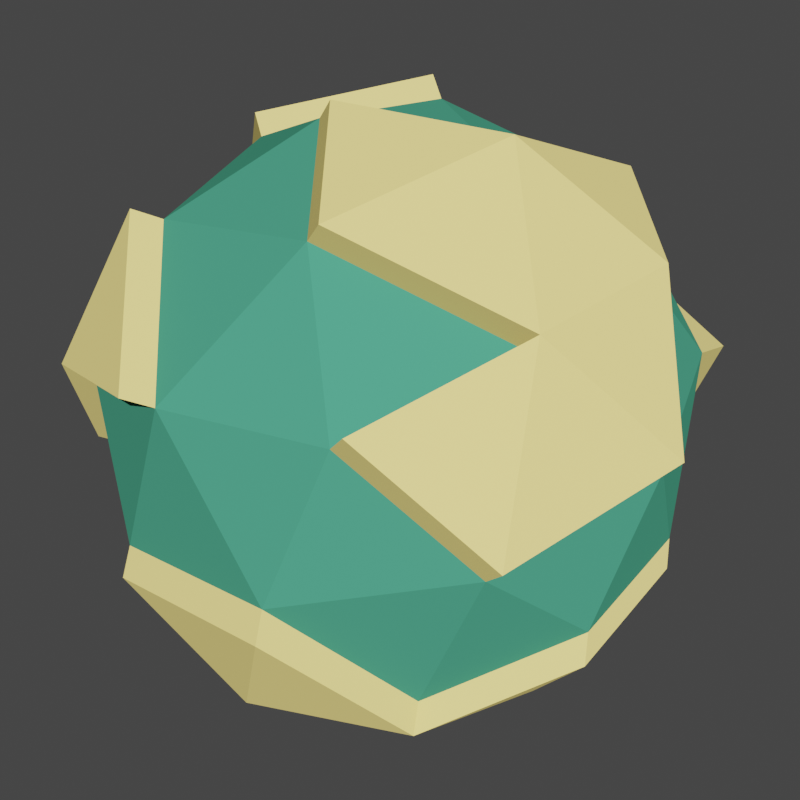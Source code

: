 # Source: planet.blend  (saved by Blender 2.82.7; exported with 4.5.12 LTS)
import bpy
from mathutils import Matrix  # noqa: F401  (used for matrix-valued properties, if any)

bpy.ops.wm.read_factory_settings(use_empty=True)
scene = bpy.context.scene
scene.name = 'Scene'

# ---- collections
col_collection = bpy.data.collections.new('Collection'); scene.collection.children.link(col_collection)

# ---- materials (node trees are filled in below, after node groups)
mat_select = bpy.data.materials.new('select')
mat_select.use_transparent_shadow = False
mat_chosen = bpy.data.materials.new('chosen')
mat_chosen.use_transparent_shadow = False

# ---- material node trees
mat_select.use_nodes = True; mat_select.node_tree.nodes.clear()
_N = mat_select.node_tree.nodes; _L = mat_select.node_tree.links
n0 = _N.new('ShaderNodeOutputMaterial'); n0.name = 'Material Output'; n0.location = (300, 300)
n1 = _N.new('ShaderNodeBsdfPrincipled'); n1.name = 'Principled BSDF'; n1.location = (10, 300)
n1.distribution = 'GGX'
n1.subsurface_method = 'BURLEY'
n1.inputs[0].default_value = (0.0319, 0.1559, 0.0999, 1.0)
n1.inputs[3].default_value = 1.45
n1.inputs[13].default_value = 0.0
n1.inputs[27].default_value = (0.0, 0.0, 0.0, 1.0)
n1.inputs[28].default_value = 1.0
_L.new(n1.outputs[0], n0.inputs[0])
n0.is_active_output = True
mat_chosen.use_nodes = True; mat_chosen.node_tree.nodes.clear()
_N = mat_chosen.node_tree.nodes; _L = mat_chosen.node_tree.links
n0 = _N.new('ShaderNodeOutputMaterial'); n0.name = 'Material Output'; n0.location = (300, 300)
n1 = _N.new('ShaderNodeBsdfPrincipled'); n1.name = 'Principled BSDF'; n1.location = (10, 300)
n1.distribution = 'GGX'
n1.subsurface_method = 'BURLEY'
n1.inputs[0].default_value = (0.4793, 0.3864, 0.1248, 1.0)
n1.inputs[3].default_value = 1.45
n1.inputs[13].default_value = 0.0
n1.inputs[27].default_value = (0.0, 0.0, 0.0, 1.0)
n1.inputs[28].default_value = 1.0
_L.new(n1.outputs[0], n0.inputs[0])
n0.is_active_output = True

# ---- world
world_world = bpy.data.worlds.new('World'); scene.world = world_world
world_world.use_nodes = True; world_world.node_tree.nodes.clear()
_N = world_world.node_tree.nodes; _L = world_world.node_tree.links
n0 = _N.new('ShaderNodeOutputWorld'); n0.name = 'World Output'; n0.location = (300, 300)
n1 = _N.new('ShaderNodeBackground'); n1.name = 'Background'; n1.location = (10, 300)
n1.inputs[0].default_value = (0.05088, 0.05088, 0.05088, 1.0)
_L.new(n1.outputs[0], n0.inputs[0])
n0.is_active_output = True
world_world.color = (0.05088, 0.05088, 0.05088)
world_world.use_sun_shadow = False
world_world.sun_shadow_jitter_overblur = 0.0

# ---- cameras
cam_camera = bpy.data.cameras.new('Camera')
cam_camera.clip_end = 100.0
cam_camera.ortho_scale = 7.314

# ---- lights
light_sun = bpy.data.lights.new('Sun', 'SUN')
light_sun.transmission_factor = 0.0
light_sun.energy = 7.97
light_sun.shadow_soft_size = 0.125

# ---- meshes
me_icosphere = bpy.data.meshes.new('Icosphere')
me_icosphere.from_pydata([(0.0, 0.0, -1.0), (0.7236, -0.5257, -0.4472), (-0.2764, -0.8506, -0.4472), (-0.8944, 0.0, -0.4472), (-0.2764, 0.8506, -0.4472), (0.7236, 0.5257, -0.4472), (0.2764, -0.8506, 0.4472), (-0.7236, 0.5257, 0.4472), (0.2764, 0.8506, 0.4472), (0.8944, 0.0, 0.4472), (0.0, 0.0, 1.0), (-0.1625, -0.5, -0.8507), (0.4253, -0.309, -0.8507), (0.2629, -0.809, -0.5257), (0.8506, 0.0, -0.5257), (0.4253, 0.309, -0.8507), (-0.5257, 0.0, -0.8507), (-0.6882, -0.5, -0.5257), (-0.1625, 0.5, -0.8507), (-0.6882, 0.5, -0.5257), (0.2629, 0.809, -0.5257), (0.9511, -0.309, 0.0), (0.9511, 0.309, 0.0), (0.0, -1.0, 0.0), (0.5878, -0.809, 0.0), (-0.9511, -0.309, 0.0), (-0.5878, -0.809, 0.0), (-0.5878, 0.809, 0.0), (-0.9511, 0.309, 0.0), (0.5878, 0.809, 0.0), (0.0, 1.0, 0.0), (0.6882, -0.5, 0.5257), (-0.2629, -0.809, 0.5257), (-0.8506, 0.0, 0.5257), (-0.2629, 0.809, 0.5257), (0.6882, 0.5, 0.5257), (0.1625, -0.5, 0.8507), (0.5257, 0.0, 0.8507), (-0.4253, -0.309, 0.8507), (-0.4253, 0.309, 0.8507), (0.1625, 0.5, 0.8507), (0.6454, -0.8596, 0.06419), (0.334, -0.9012, 0.5114), (0.7458, -0.5506, 0.5899), (0.2201, -0.5506, 0.9148), (0.9521, -0.05057, 0.5114), (0.5834, -0.05057, 0.9148), (0.5018, -0.3275, -0.9124), (0.8001, -0.5443, -0.509), (0.9271, -0.01852, -0.5875), (1.028, -0.3275, -0.06174), (0.5018, 0.2905, -0.9124), (0.6496, 0.8835, 0.02524), (0.7854, 0.6002, -0.422), (0.06177, 1.074, 0.02524), (0.3382, 0.9251, 0.4725), (0.2242, 0.5745, 0.8759), (1.013, 0.3835, 0.02524), (0.75, 0.5745, 0.551), (-0.5805, 0.05642, -0.9124), (-0.05477, 0.05642, -1.062), (-0.2172, 0.5564, -0.9124), (-0.743, 0.5564, -0.5875), (-0.3312, 0.9071, -0.509), (-0.6426, 0.8654, -0.06179), (-0.9492, 0.05642, -0.509), (0.2081, 0.8654, -0.5875), (-1.006, 0.3654, -0.06179), (0.2482, -0.8896, -0.5831), (-0.2911, -0.9312, -0.5046), (-0.01467, -1.081, -0.05741), (-0.1771, -0.5806, -0.9081), (-0.7029, -0.5806, -0.5831), (-0.6631, -0.8327, 0.06135), (-0.799, -0.5494, 0.5086), (-0.3382, -0.8327, 0.5871), (-0.926, -0.02364, 0.5871), (-0.799, 0.5021, 0.5086), (-0.5007, -0.3327, 0.912), (-0.5007, 0.2854, 0.912), (-1.026, -0.3327, 0.06135), (-0.3382, 0.7854, 0.5871)], [], [(0, 12, 11), (14, 51, 15), (0, 11, 16), (18, 66, 20), (0, 18, 15), (14, 50, 49), (11, 72, 17), (3, 17, 25), (19, 59, 16), (5, 20, 29), (1, 21, 24), (2, 23, 26), (3, 25, 28), (4, 27, 30), (8, 56, 55), (36, 42, 44), (32, 73, 26), (7, 81, 34), (8, 34, 40), (9, 35, 37), (37, 40, 10), (37, 35, 40), (29, 53, 5), (40, 39, 10), (40, 34, 39), (38, 79, 78), (39, 38, 10), (33, 77, 7), (38, 75, 32), (38, 36, 10), (38, 32, 36), (32, 6, 36), (36, 37, 10), (6, 41, 42), (31, 45, 43), (22, 35, 9), (35, 56, 40), (35, 57, 58), (30, 34, 8), (30, 27, 34), (27, 7, 34), (28, 33, 7), (28, 25, 33), (33, 80, 76), (25, 73, 80), (26, 23, 32), (23, 6, 32), (36, 46, 37), (24, 21, 31), (21, 9, 31), (29, 54, 52), (29, 20, 30), (20, 4, 30), (27, 28, 7), (27, 67, 28), (19, 65, 62), (39, 81, 79), (25, 17, 26), (17, 2, 26), (23, 24, 6), (23, 13, 24), (13, 1, 24), (21, 22, 9), (21, 14, 22), (14, 5, 22), (15, 20, 5), (15, 18, 20), (18, 60, 61), (3, 67, 65), (4, 64, 27), (16, 3, 19), (16, 17, 3), (16, 11, 17), (2, 72, 69), (14, 15, 5), (12, 51, 47), (12, 0, 15), (13, 71, 11), (11, 12, 13), (12, 1, 13), (42, 43, 44), (44, 43, 46), (43, 45, 46), (41, 43, 42), (37, 45, 9), (31, 41, 24), (48, 47, 49), (48, 49, 50), (49, 47, 51), (1, 47, 48), (1, 50, 21), (53, 52, 57), (58, 55, 56), (57, 52, 58), (52, 55, 58), (52, 54, 55), (8, 54, 30), (22, 53, 57), (60, 59, 61), (63, 62, 64), (64, 62, 67), (62, 65, 67), (61, 63, 66), (61, 62, 63), (61, 59, 62), (16, 60, 0), (4, 66, 63), (69, 68, 70), (71, 69, 72), (71, 68, 69), (2, 70, 23), (13, 70, 68), (74, 75, 78), (77, 76, 79), (81, 77, 79), (79, 76, 78), (76, 74, 78), (80, 74, 76), (73, 75, 74), (80, 73, 74), (14, 49, 51), (18, 61, 66), (14, 21, 50), (11, 71, 72), (19, 62, 59), (8, 40, 56), (36, 6, 42), (32, 75, 73), (7, 77, 81), (29, 52, 53), (38, 39, 79), (33, 76, 77), (38, 78, 75), (6, 24, 41), (31, 9, 45), (35, 58, 56), (35, 22, 57), (33, 25, 80), (25, 26, 73), (36, 44, 46), (29, 30, 54), (27, 64, 67), (19, 3, 65), (39, 34, 81), (18, 0, 60), (3, 28, 67), (4, 63, 64), (2, 17, 72), (12, 15, 51), (13, 68, 71), (37, 46, 45), (31, 43, 41), (1, 12, 47), (1, 48, 50), (8, 55, 54), (22, 5, 53), (16, 59, 60), (4, 20, 66), (2, 69, 70), (13, 23, 70)])
me_icosphere.polygons.foreach_set('material_index', [0, 1, 0, 1, 0, 1, 1, 0, 1, 0, 0, 0, 0, 0, 1, 1, 1, 1, 0, 0, 0, 0, 1, 0, 0, 1, 0, 1, 1, 0, 0, 0, 0, 1, 1, 0, 1, 1, 0, 0, 0, 0, 0, 1, 1, 0, 0, 1, 0, 0, 1, 0, 0, 0, 1, 1, 1, 0, 0, 0, 0, 0, 0, 0, 0, 0, 0, 1, 1, 1, 0, 0, 0, 1, 0, 1, 0, 1, 0, 0, 1, 1, 1, 1, 1, 1, 1, 1, 1, 1, 1, 1, 1, 1, 1, 1, 1, 1, 1, 1, 1, 1, 1, 1, 1, 1, 1, 1, 1, 1, 1, 1, 1, 1, 1, 1, 1, 1, 1, 1, 1, 1, 1, 1, 1, 1, 1, 1, 1, 1, 1, 1, 1, 1, 1, 1, 1, 1, 1, 1, 1, 1, 1, 1, 1, 1, 1, 1, 1, 1, 1, 1, 1, 1, 1, 1, 1, 1, 1, 1])
_uv = me_icosphere.uv_layers.new(name='UVMap')
_uv.uv.foreach_set('vector', [0.8182, 0.0, 0.7727, 0.07873, 0.8636, 0.07873, 0.6364, 0.1575, 0.5909, 0.07873, 0.5909, 0.07873, 0.09091, 0.0, 0.04545, 0.07873, 0.1364, 0.07873, 0.4091, 0.07873, 0.4545, 0.1575, 0.4545, 0.1575, 0.4545, 0.0, 0.4091, 0.07873, 0.5, 0.07873, 0.6364, 0.1575, 0.6818, 0.2362, 0.6364, 0.1575, 0.04545, 0.07873, 0.09091, 0.1575, 0.09091, 0.1575, 0.1818, 0.1575, 0.09091, 0.1575, 0.1364, 0.2362, 0.2727, 0.1575, 0.2273, 0.07873, 0.2273, 0.07873, 0.5455, 0.1575, 0.4545, 0.1575, 0.5, 0.2362, 0.7273, 0.1575, 0.6818, 0.2362, 0.7727, 0.2362, 0.9091, 0.1575, 0.8636, 0.2362, 0.9545, 0.2362, 0.1818, 0.1575, 0.1364, 0.2362, 0.2273, 0.2362, 0.3636, 0.1575, 0.3182, 0.2362, 0.4091, 0.2362, 0.4545, 0.3149, 0.4091, 0.3937, 0.4545, 0.3149, 0.8636, 0.3937, 0.8182, 0.3149, 0.8636, 0.3937, 0.9091, 0.3149, 0.9545, 0.2362, 0.9545, 0.2362, 0.2727, 0.3149, 0.3636, 0.3149, 0.3636, 0.3149, 0.4545, 0.3149, 0.3636, 0.3149, 0.4091, 0.3937, 0.6364, 0.3149, 0.5455, 0.3149, 0.5909, 0.3937, 0.5909, 0.3937, 0.5, 0.3937, 0.5455, 0.4724, 0.5909, 0.3937, 0.5455, 0.3149, 0.5, 0.3937, 0.5, 0.2362, 0.5455, 0.1575, 0.5455, 0.1575, 0.4091, 0.3937, 0.3182, 0.3937, 0.3636, 0.4724, 0.4091, 0.3937, 0.3636, 0.3149, 0.3182, 0.3937, 0.1364, 0.3937, 0.2273, 0.3937, 0.1364, 0.3937, 0.2273, 0.3937, 0.1364, 0.3937, 0.1818, 0.4724, 0.1818, 0.3149, 0.2727, 0.3149, 0.2727, 0.3149, 0.9545, 0.3937, 0.9091, 0.3149, 0.9091, 0.3149, 0.9545, 0.3937, 0.8636, 0.3937, 0.9091, 0.4724, 0.9545, 0.3937, 0.9091, 0.3149, 0.8636, 0.3937, 0.9091, 0.3149, 0.8182, 0.3149, 0.8636, 0.3937, 0.7727, 0.3937, 0.6818, 0.3937, 0.7273, 0.4724, 0.8182, 0.3149, 0.7727, 0.2362, 0.8182, 0.3149, 0.7273, 0.3149, 0.6364, 0.3149, 0.7273, 0.3149, 0.5909, 0.2362, 0.5455, 0.3149, 0.6364, 0.3149, 0.5455, 0.3149, 0.5, 0.3937, 0.5, 0.3937, 0.5455, 0.3149, 0.5909, 0.2362, 0.5455, 0.3149, 0.4091, 0.2362, 0.3636, 0.3149, 0.4545, 0.3149, 0.4091, 0.2362, 0.3182, 0.2362, 0.3636, 0.3149, 0.3182, 0.2362, 0.2727, 0.3149, 0.3636, 0.3149, 0.2273, 0.2362, 0.1818, 0.3149, 0.2727, 0.3149, 0.2273, 0.2362, 0.1364, 0.2362, 0.1818, 0.3149, 0.1818, 0.3149, 0.1364, 0.2362, 0.1818, 0.3149, 0.1364, 0.2362, 0.04545, 0.2362, 0.1364, 0.2362, 0.9545, 0.2362, 0.8636, 0.2362, 0.9091, 0.3149, 0.8636, 0.2362, 0.8182, 0.3149, 0.9091, 0.3149, 0.7727, 0.3937, 0.6818, 0.3937, 0.6818, 0.3937, 0.7727, 0.2362, 0.6818, 0.2362, 0.7273, 0.3149, 0.6818, 0.2362, 0.6364, 0.3149, 0.7273, 0.3149, 0.5, 0.2362, 0.4091, 0.2362, 0.5, 0.2362, 0.5, 0.2362, 0.4545, 0.1575, 0.4091, 0.2362, 0.4545, 0.1575, 0.3636, 0.1575, 0.4091, 0.2362, 0.3182, 0.2362, 0.2273, 0.2362, 0.2727, 0.3149, 0.3182, 0.2362, 0.2273, 0.2362, 0.2273, 0.2362, 0.2727, 0.1575, 0.1818, 0.1575, 0.2727, 0.1575, 0.3182, 0.3937, 0.3636, 0.3149, 0.3182, 0.3937, 0.1364, 0.2362, 0.09091, 0.1575, 0.04545, 0.2362, 0.09091, 0.1575, 0.0, 0.1575, 0.04545, 0.2362, 0.8636, 0.2362, 0.7727, 0.2362, 0.8182, 0.3149, 0.8636, 0.2362, 0.8182, 0.1575, 0.7727, 0.2362, 0.8182, 0.1575, 0.7273, 0.1575, 0.7727, 0.2362, 0.6818, 0.2362, 0.5909, 0.2362, 0.6364, 0.3149, 0.6818, 0.2362, 0.6364, 0.1575, 0.5909, 0.2362, 0.6364, 0.1575, 0.5455, 0.1575, 0.5909, 0.2362, 0.5, 0.07873, 0.4545, 0.1575, 0.5455, 0.1575, 0.5, 0.07873, 0.4091, 0.07873, 0.4545, 0.1575, 0.4091, 0.07873, 0.4545, 0.0, 0.4091, 0.07873, 0.1818, 0.1575, 0.2273, 0.2362, 0.1818, 0.1575, 0.3636, 0.1575, 0.3182, 0.2362, 0.3182, 0.2362, 0.2273, 0.07873, 0.1818, 0.1575, 0.2727, 0.1575, 0.1364, 0.07873, 0.09091, 0.1575, 0.1818, 0.1575, 0.1364, 0.07873, 0.04545, 0.07873, 0.09091, 0.1575, 0.0, 0.1575, 0.09091, 0.1575, 0.0, 0.1575, 0.6364, 0.1575, 0.5909, 0.07873, 0.5455, 0.1575, 0.6818, 0.07873, 0.5909, 0.07873, 0.6818, 0.07873, 0.6818, 0.07873, 0.6364, 0.0, 0.5909, 0.07873, 0.8182, 0.1575, 0.8636, 0.07873, 0.8636, 0.07873, 0.8636, 0.07873, 0.7727, 0.07873, 0.8182, 0.1575, 0.7727, 0.07873, 0.7273, 0.1575, 0.8182, 0.1575, 0.8182, 0.3149, 0.7273, 0.3149, 0.7727, 0.3937, 0.7727, 0.3937, 0.7273, 0.3149, 0.6818, 0.3937, 0.7273, 0.3149, 0.6364, 0.3149, 0.6818, 0.3937, 0.7727, 0.2362, 0.7273, 0.3149, 0.8182, 0.3149, 0.5909, 0.3937, 0.6364, 0.3149, 0.6364, 0.3149, 0.7273, 0.3149, 0.7727, 0.2362, 0.7727, 0.2362, 0.7273, 0.1575, 0.6818, 0.07873, 0.6364, 0.1575, 0.7273, 0.1575, 0.6364, 0.1575, 0.6818, 0.2362, 0.6364, 0.1575, 0.6818, 0.07873, 0.5909, 0.07873, 0.7273, 0.1575, 0.7727, 0.07873, 0.7273, 0.1575, 0.7273, 0.1575, 0.6818, 0.2362, 0.6818, 0.2362, 0.5455, 0.1575, 0.5, 0.2362, 0.5909, 0.2362, 0.5455, 0.3149, 0.4545, 0.3149, 0.5, 0.3937, 0.5909, 0.2362, 0.5, 0.2362, 0.5455, 0.3149, 0.5, 0.2362, 0.4545, 0.3149, 0.5455, 0.3149, 0.5, 0.2362, 0.4091, 0.2362, 0.4545, 0.3149, 0.4545, 0.3149, 0.4091, 0.2362, 0.4091, 0.2362, 0.5909, 0.2362, 0.5455, 0.1575, 0.5909, 0.2362, 0.2727, 0.0, 0.2273, 0.07873, 0.3182, 0.07873, 0.3636, 0.1575, 0.2727, 0.1575, 0.3182, 0.2362, 0.3182, 0.2362, 0.2727, 0.1575, 0.2273, 0.2362, 0.2727, 0.1575, 0.1818, 0.1575, 0.2273, 0.2362, 0.4091, 0.07873, 0.3636, 0.1575, 0.4545, 0.1575, 0.3182, 0.07873, 0.2727, 0.1575, 0.3636, 0.1575, 0.3182, 0.07873, 0.2273, 0.07873, 0.2727, 0.1575, 0.1364, 0.07873, 0.09091, 0.0, 0.09091, 0.0, 0.3636, 0.1575, 0.4545, 0.1575, 0.3636, 0.1575, 0.9091, 0.1575, 0.8182, 0.1575, 0.8636, 0.2362, 0.04545, 0.07873, 0.0, 0.1575, 0.09091, 0.1575, 0.8636, 0.07873, 0.8182, 0.1575, 0.9091, 0.1575, 0.9091, 0.1575, 0.8636, 0.2362, 0.8636, 0.2362, 0.8182, 0.1575, 0.8636, 0.2362, 0.8182, 0.1575, 1.0, 0.3149, 0.9091, 0.3149, 0.9545, 0.3937, 0.2727, 0.3149, 0.1818, 0.3149, 0.2273, 0.3937, 0.3636, 0.3149, 0.2727, 0.3149, 0.3182, 0.3937, 0.2273, 0.3937, 0.1818, 0.3149, 0.1364, 0.3937, 0.1818, 0.3149, 0.09091, 0.3149, 0.1364, 0.3937, 0.1364, 0.2362, 0.09091, 0.3149, 0.1818, 0.3149, 0.9545, 0.2362, 0.9091, 0.3149, 1.0, 0.3149, 0.1364, 0.2362, 0.04545, 0.2362, 0.09091, 0.3149, 0.6364, 0.1575, 0.6364, 0.1575, 0.5909, 0.07873, 0.4091, 0.07873, 0.4091, 0.07873, 0.4545, 0.1575, 0.6364, 0.1575, 0.6818, 0.2362, 0.6818, 0.2362, 0.04545, 0.07873, 0.04545, 0.07873, 0.09091, 0.1575, 0.2727, 0.1575, 0.2727, 0.1575, 0.2273, 0.07873, 0.4545, 0.3149, 0.4091, 0.3937, 0.4091, 0.3937, 0.8636, 0.3937, 0.8182, 0.3149, 0.8182, 0.3149, 0.9091, 0.3149, 0.9091, 0.3149, 0.9545, 0.2362, 0.2727, 0.3149, 0.2727, 0.3149, 0.3636, 0.3149, 0.5, 0.2362, 0.5, 0.2362, 0.5455, 0.1575, 0.1364, 0.3937, 0.2273, 0.3937, 0.2273, 0.3937, 0.1818, 0.3149, 0.1818, 0.3149, 0.2727, 0.3149, 0.9545, 0.3937, 0.9545, 0.3937, 0.9091, 0.3149, 0.8182, 0.3149, 0.7727, 0.2362, 0.7727, 0.2362, 0.7273, 0.3149, 0.6364, 0.3149, 0.6364, 0.3149, 0.5455, 0.3149, 0.5455, 0.3149, 0.5, 0.3937, 0.5455, 0.3149, 0.5909, 0.2362, 0.5909, 0.2362, 0.1818, 0.3149, 0.1364, 0.2362, 0.1364, 0.2362, 0.1364, 0.2362, 0.04545, 0.2362, 0.04545, 0.2362, 0.7727, 0.3937, 0.7727, 0.3937, 0.6818, 0.3937, 0.5, 0.2362, 0.4091, 0.2362, 0.4091, 0.2362, 0.3182, 0.2362, 0.3182, 0.2362, 0.2273, 0.2362, 0.2727, 0.1575, 0.1818, 0.1575, 0.1818, 0.1575, 0.3182, 0.3937, 0.3636, 0.3149, 0.3636, 0.3149, 0.4091, 0.07873, 0.4545, 0.0, 0.4545, 0.0, 0.1818, 0.1575, 0.2273, 0.2362, 0.2273, 0.2362, 0.3636, 0.1575, 0.3636, 0.1575, 0.3182, 0.2362, 0.0, 0.1575, 0.09091, 0.1575, 0.09091, 0.1575, 0.6818, 0.07873, 0.5909, 0.07873, 0.5909, 0.07873, 0.8182, 0.1575, 0.8182, 0.1575, 0.8636, 0.07873, 0.5909, 0.3937, 0.5909, 0.3937, 0.6364, 0.3149, 0.7273, 0.3149, 0.7273, 0.3149, 0.7727, 0.2362, 0.7273, 0.1575, 0.7727, 0.07873, 0.7727, 0.07873, 0.7273, 0.1575, 0.7273, 0.1575, 0.6818, 0.2362, 0.4545, 0.3149, 0.4545, 0.3149, 0.4091, 0.2362, 0.5909, 0.2362, 0.5455, 0.1575, 0.5455, 0.1575, 0.1364, 0.07873, 0.1364, 0.07873, 0.09091, 0.0, 0.3636, 0.1575, 0.4545, 0.1575, 0.4545, 0.1575, 0.9091, 0.1575, 0.9091, 0.1575, 0.8636, 0.2362, 0.8182, 0.1575, 0.8636, 0.2362, 0.8636, 0.2362])
me_icosphere.materials.append(mat_select)
me_icosphere.materials.append(mat_chosen)
me_icosphere.use_remesh_fix_poles = True
me_icosphere.use_remesh_preserve_attributes = False
me_icosphere.use_mirror_vertex_groups = False
me_icosphere.update()

# ---- objects
ob_camera = bpy.data.objects.new('Camera', cam_camera)
ob_icosphere = bpy.data.objects.new('Icosphere', me_icosphere)
ob_sun = bpy.data.objects.new('Sun', light_sun)

# ---- transforms, parenting, visibility, modifiers, constraints
ob_camera.location = (-5.114, -3.018, -1.011)
ob_camera.rotation_euler = (-1.739, 0.00647, 2.103)
ob_camera.scale = (1.0, 1.0, 1.0)
ob_camera.lock_rotations_4d = False
ob_camera.empty_display_type = 'ARROWS'
ob_camera.color = (0.0, 0.0, 0.0, 0.0)
ob_camera.display_type = 'WIRE'
ob_camera.lineart.crease_threshold = 0.0
ob_icosphere.location = (0.0, 0.0, 0.0)
ob_icosphere.rotation_euler = (-0.2082, 0.4123, 0.6158)
ob_icosphere.scale = (1.605, 1.605, 1.605)
ob_icosphere.lineart.crease_threshold = 0.0
ob_sun.location = (0.0, 1.537, -0.9895)
ob_sun.rotation_euler = (1.878, -0.5298, 4.993)
ob_sun.lineart.crease_threshold = 0.0

# ---- collection membership
col_collection.objects.link(ob_camera)
col_collection.objects.link(ob_icosphere)
col_collection.objects.link(ob_sun)

# ---- scene / render settings (as saved in the file)
scene.camera = ob_camera
scene.frame_start = 1; scene.frame_end = 250; scene.frame_set(1)
scene.render.engine = 'BLENDER_EEVEE_NEXT'
scene.render.resolution_x = 32
scene.render.resolution_y = 32
scene.render.film_transparent = True
scene.cycles.use_denoising = False
scene.cycles.samples = 128
scene.cycles.sampling_pattern = 'TABULATED_SOBOL'
scene.cycles.use_adaptive_sampling = False
scene.cycles.use_light_tree = False
scene.view_settings.view_transform = 'Filmic'
bpy.context.view_layer.update()

